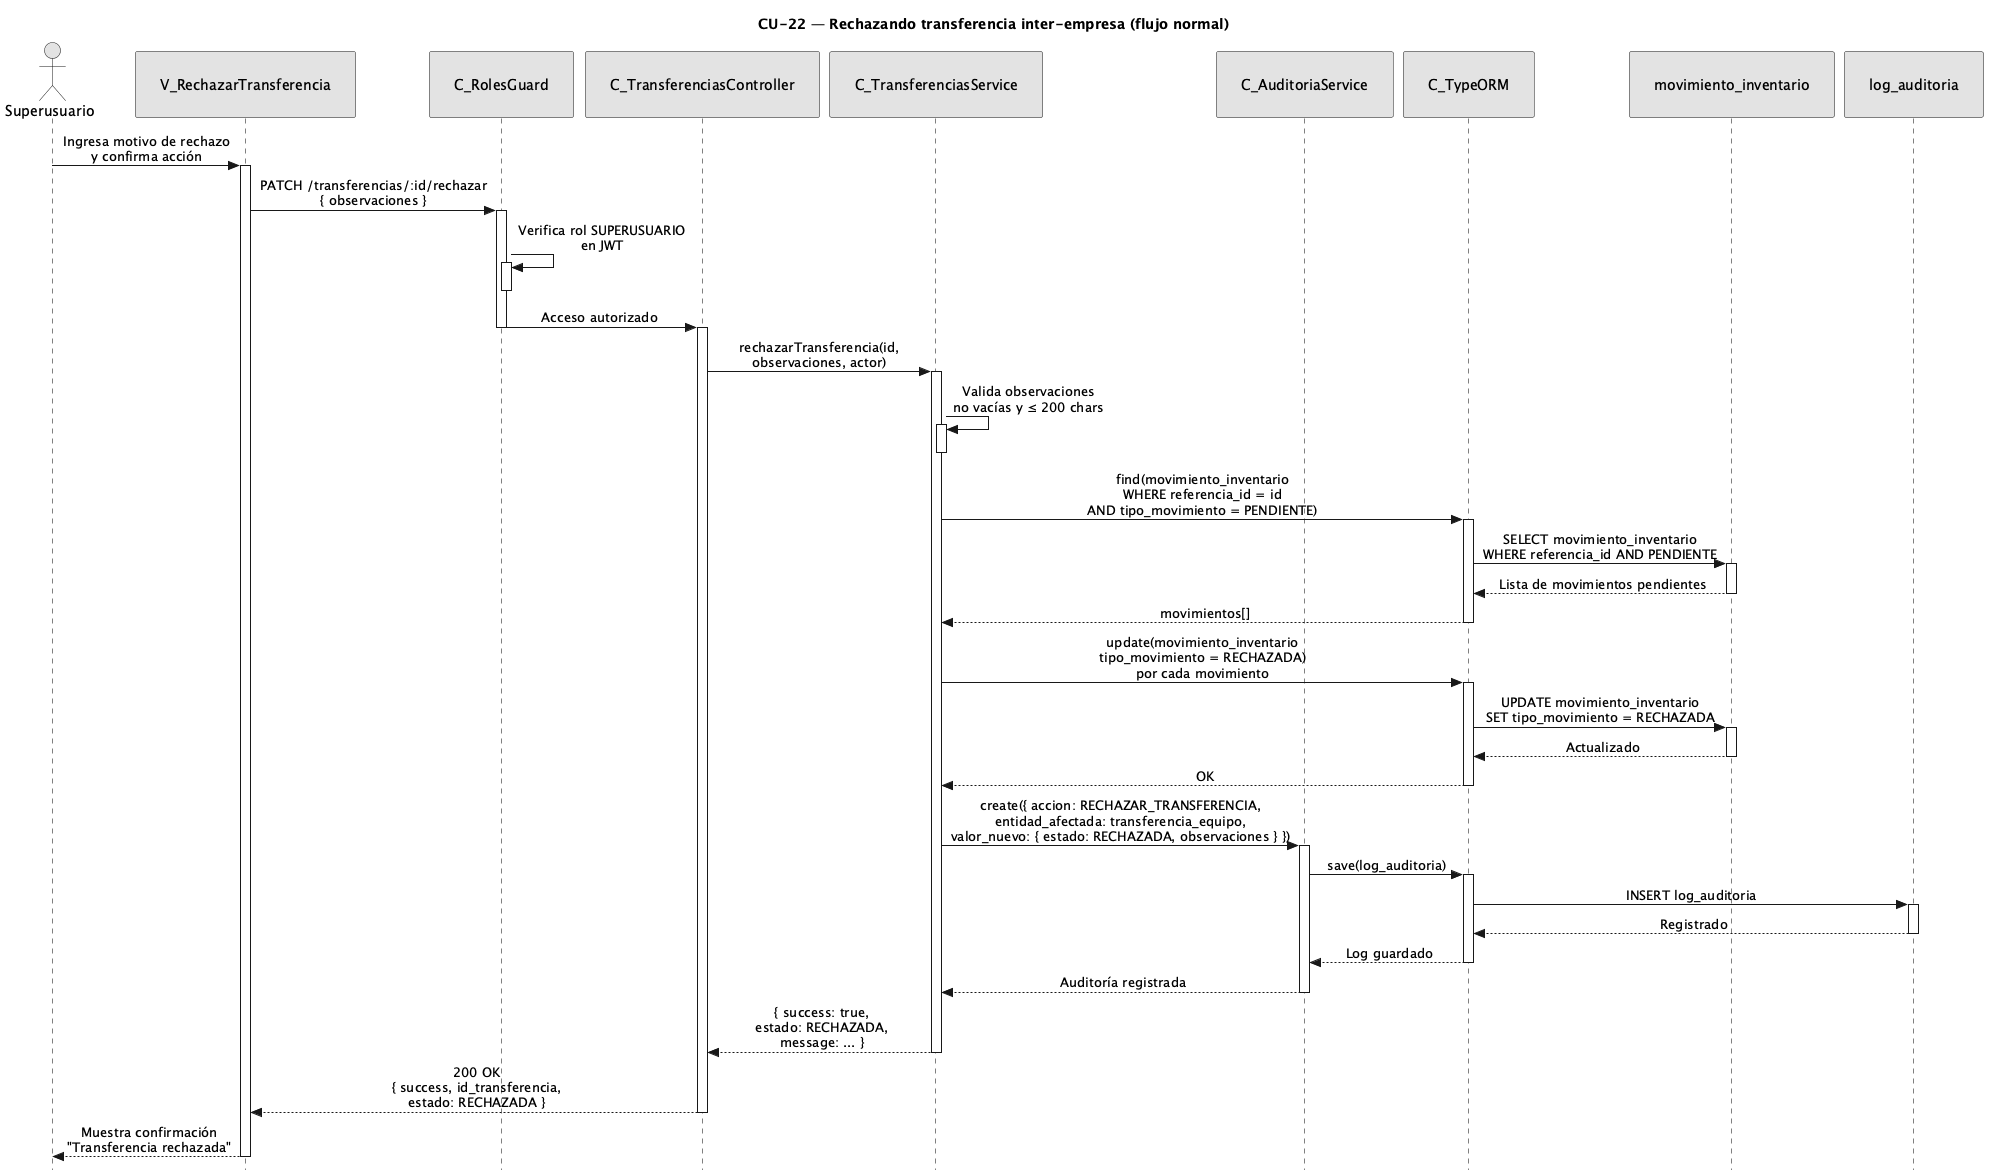

The diagram above was rendered by PlantUML. Its source (embedded in the PNG):
@startuml CU22-normal
title CU-22 — Rechazando transferencia inter-empresa (flujo normal)

skinparam style strictuml
skinparam monochrome true
skinparam shadowing false
skinparam sequenceMessageAlign center
<style>
sequenceDiagram {
  participant {
    padding 25
  }
  actor {
    padding 20
  }
}
</style>
skinparam sequence {
  MessageAlign center
  LifeLineBorderColor black
}
hide footbox

actor "Superusuario" as user
participant "V_RechazarTransferencia" as view
participant "C_RolesGuard" as guard
participant "C_TransferenciasController" as ctrl
participant "C_TransferenciasService" as svc
participant "C_AuditoriaService" as aud
participant "C_TypeORM" as orm
participant "movimiento_inventario" as ment
participant "log_auditoria" as aent

user -> view : Ingresa motivo de rechazo\ny confirma acción
activate view

view -> guard : PATCH /transferencias/:id/rechazar\n{ observaciones }
activate guard

guard -> guard : Verifica rol SUPERUSUARIO\nen JWT
activate guard
deactivate guard

guard -> ctrl : Acceso autorizado
deactivate guard

activate ctrl

ctrl -> svc : rechazarTransferencia(id,\nobservaciones, actor)
activate svc

svc -> svc : Valida observaciones\nno vacías y ≤ 200 chars
activate svc
deactivate svc

svc -> orm : find(movimiento_inventario\nWHERE referencia_id = id\nAND tipo_movimiento = PENDIENTE)
activate orm

orm -> ment : SELECT movimiento_inventario\nWHERE referencia_id AND PENDIENTE
activate ment
ment --> orm : Lista de movimientos pendientes
deactivate ment

orm --> svc : movimientos[]
deactivate orm

svc -> orm : update(movimiento_inventario\ntipo_movimiento = RECHAZADA)\npor cada movimiento
activate orm

orm -> ment : UPDATE movimiento_inventario\nSET tipo_movimiento = RECHAZADA
activate ment
ment --> orm : Actualizado
deactivate ment

orm --> svc : OK
deactivate orm

svc -> aud : create({ accion: RECHAZAR_TRANSFERENCIA,\nentidad_afectada: transferencia_equipo,\nvalor_nuevo: { estado: RECHAZADA, observaciones } })
activate aud

aud -> orm : save(log_auditoria)
activate orm

orm -> aent : INSERT log_auditoria
activate aent
aent --> orm : Registrado
deactivate aent

orm --> aud : Log guardado
deactivate orm

aud --> svc : Auditoría registrada
deactivate aud

svc --> ctrl : { success: true,\nestado: RECHAZADA,\nmessage: ... }
deactivate svc

ctrl --> view : 200 OK\n{ success, id_transferencia,\nestado: RECHAZADA }
deactivate ctrl

view --> user : Muestra confirmación\n"Transferencia rechazada"
deactivate view

@enduml